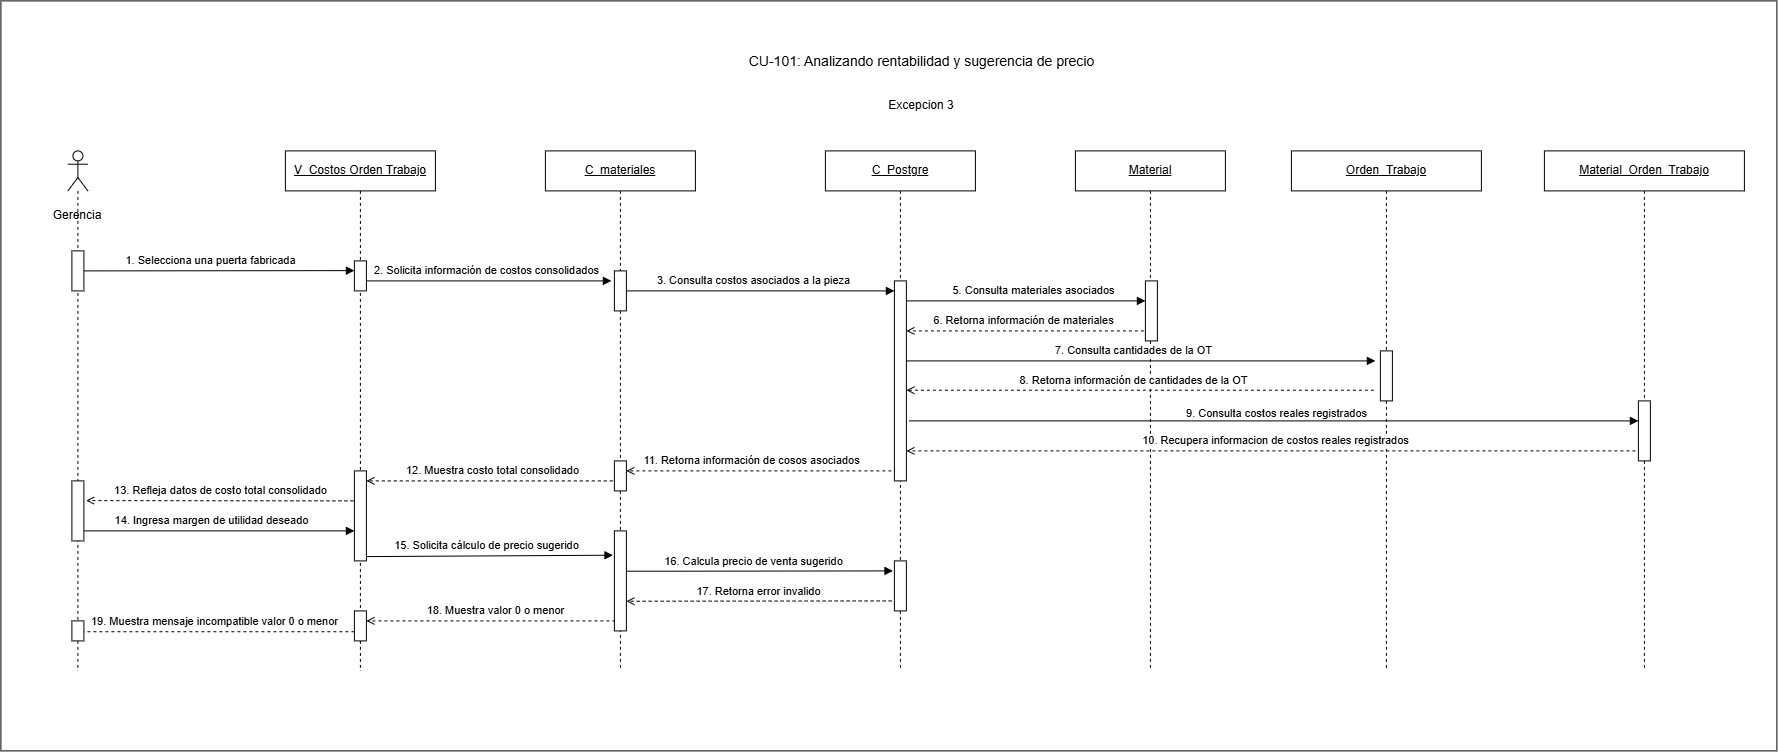

The diagram above was exported from draw.io. Its source (the exported page's mxGraphModel, read from the mxfile embedded in the PNG):
<mxGraphModel dx="3673" dy="3973" grid="1" gridSize="10" guides="1" tooltips="1" connect="1" arrows="1" fold="1" page="1" pageScale="1" pageWidth="827" pageHeight="1169" math="0" shadow="0">
  <root>
    <mxCell id="0" />
    <mxCell id="1" parent="0" />
    <mxCell id="xtEvv0KL-azn5FChOrwz-1" parent="1" style="rounded=0;whiteSpace=wrap;html=1;" value="" vertex="1">
      <mxGeometry height="750" width="1776" x="1020" y="270" as="geometry" />
    </mxCell>
    <mxCell id="LJc3yxrN-qv4uSMJrdub-4" parent="1" style="text;html=1;strokeColor=none;fillColor=none;align=center;verticalAlign=middle;fontSize=18;fontStyle=1" value="&lt;span style=&quot;font-weight: normal;&quot;&gt;&lt;font style=&quot;font-size: 14px;&quot;&gt;CU-101: Analizando rentabilidad y sugerencia de precio&lt;/font&gt;&lt;/span&gt;" vertex="1">
      <mxGeometry height="40" width="435" x="1723.5" y="310" as="geometry" />
    </mxCell>
    <mxCell id="LJc3yxrN-qv4uSMJrdub-5" edge="1" parent="1" source="LJc3yxrN-qv4uSMJrdub-15" style="rounded=0;html=1;endArrow=block;endFill=1;exitX=1;exitY=0.5;exitDx=0;exitDy=0;" value="1. Selecciona una puerta fabricada">
      <mxGeometry relative="1" x="-0.0698" y="10" as="geometry">
        <mxPoint as="offset" />
        <mxPoint x="1149" y="539.71" as="sourcePoint" />
        <mxPoint x="1373.5" y="539.71" as="targetPoint" />
      </mxGeometry>
    </mxCell>
    <mxCell id="LJc3yxrN-qv4uSMJrdub-6" edge="1" parent="1" style="edgeStyle=orthogonalEdgeStyle;rounded=0;html=1;endArrow=block;endFill=1" value="2. Solicita información de costos consolidados">
      <mxGeometry relative="1" x="-0.0385" y="10" as="geometry">
        <mxPoint as="offset" />
        <mxPoint x="1385.5" y="550" as="sourcePoint" />
        <mxPoint x="1630.5" y="550" as="targetPoint" />
      </mxGeometry>
    </mxCell>
    <mxCell id="LJc3yxrN-qv4uSMJrdub-7" edge="1" parent="1" style="rounded=0;html=1;endArrow=block;endFill=1;exitX=1;exitY=0.75;exitDx=0;exitDy=0;" value="3. Consulta costos asociados a la pieza">
      <mxGeometry relative="1" x="-0.0357" y="10" as="geometry">
        <mxPoint as="offset" />
        <mxPoint x="1645.5" y="560" as="sourcePoint" />
        <mxPoint x="1913.5" y="560" as="targetPoint" />
      </mxGeometry>
    </mxCell>
    <mxCell id="LJc3yxrN-qv4uSMJrdub-8" edge="1" parent="1" style="rounded=0;html=1;endArrow=open;dashed=1" value="11. Retorna información de cosos asociados">
      <mxGeometry relative="1" x="0.0357" y="-10" as="geometry">
        <mxPoint as="offset" />
        <mxPoint x="1910.5" y="740" as="sourcePoint" />
        <mxPoint x="1645.5" y="740" as="targetPoint" />
      </mxGeometry>
    </mxCell>
    <mxCell id="LJc3yxrN-qv4uSMJrdub-9" edge="1" parent="1" source="LJc3yxrN-qv4uSMJrdub-28" style="rounded=0;html=1;endArrow=open;dashed=1;exitX=-0.133;exitY=0.667;exitDx=0;exitDy=0;exitPerimeter=0;" value="12. Muestra costo total consolidado">
      <mxGeometry relative="1" x="-0.0083" y="-10" as="geometry">
        <mxPoint as="offset" />
        <mxPoint x="1639.4" y="750" as="sourcePoint" />
        <mxPoint x="1385.5" y="750" as="targetPoint" />
      </mxGeometry>
    </mxCell>
    <mxCell id="LJc3yxrN-qv4uSMJrdub-10" edge="1" parent="1" source="LJc3yxrN-qv4uSMJrdub-14" style="rounded=0;html=1;endArrow=block;endFill=1;" value="14. Ingresa margen de utilidad deseado">
      <mxGeometry relative="1" x="-0.014" y="10" as="geometry">
        <mxPoint as="offset" />
        <mxPoint x="1156.3" y="800.4000000000001" as="sourcePoint" />
        <mxPoint x="1373.5" y="800" as="targetPoint" />
      </mxGeometry>
    </mxCell>
    <mxCell id="LJc3yxrN-qv4uSMJrdub-11" edge="1" parent="1" style="rounded=0;html=1;endArrow=block;endFill=1;entryX=-0.119;entryY=0.155;entryDx=0;entryDy=0;entryPerimeter=0;" value="15. Solicita cálculo de precio sugerido">
      <mxGeometry relative="1" x="-0.0385" y="10" as="geometry">
        <mxPoint as="offset" />
        <mxPoint x="1385.5" y="825.6999999999998" as="sourcePoint" />
        <mxPoint x="1632.0720000000001" y="824.3000000000002" as="targetPoint" />
      </mxGeometry>
    </mxCell>
    <mxCell id="LJc3yxrN-qv4uSMJrdub-12" edge="1" parent="1" style="rounded=0;html=1;endArrow=open;dashed=1;exitX=-0.23;exitY=0.774;exitDx=0;exitDy=0;exitPerimeter=0;" value="17. Retorna error invalido">
      <mxGeometry relative="1" x="-0.0064" y="-10" as="geometry">
        <mxPoint as="offset" />
        <mxPoint x="1910.7399999999998" y="870" as="sourcePoint" />
        <mxPoint x="1645.5038095238097" y="870.3400000000001" as="targetPoint" />
      </mxGeometry>
    </mxCell>
    <mxCell id="LJc3yxrN-qv4uSMJrdub-13" edge="1" parent="1" style="edgeStyle=orthogonalEdgeStyle;rounded=0;html=1;endArrow=open;dashed=1" value="18. Muestra valor 0 o menor">
      <mxGeometry relative="1" x="-0.0251" y="-10" as="geometry">
        <mxPoint as="offset" />
        <mxPoint x="1634.5" y="890" as="sourcePoint" />
        <mxPoint x="1385.5" y="890" as="targetPoint" />
      </mxGeometry>
    </mxCell>
    <mxCell id="LJc3yxrN-qv4uSMJrdub-14" parent="1" style="shape=umlLifeline;perimeter=lifelinePerimeter;whiteSpace=wrap;html=1;container=1;dropTarget=0;collapsible=0;recursiveResize=0;outlineConnect=0;portConstraint=eastwest;newEdgeStyle={&quot;curved&quot;:0,&quot;rounded&quot;:0};participant=umlActor;" value="" vertex="1">
      <mxGeometry height="520" width="20" x="1087" y="420" as="geometry" />
    </mxCell>
    <mxCell id="LJc3yxrN-qv4uSMJrdub-15" parent="1" style="fillColor=#ffffff;strokeColor=#000000" vertex="1">
      <mxGeometry height="40" width="12" x="1091" y="520" as="geometry" />
    </mxCell>
    <mxCell id="LJc3yxrN-qv4uSMJrdub-16" edge="1" parent="1" style="rounded=0;html=1;endArrow=open;dashed=1;entryX=1.187;entryY=0.328;entryDx=0;entryDy=0;entryPerimeter=0;" target="LJc3yxrN-qv4uSMJrdub-17" value="13. Refleja datos de costo total consolidado">
      <mxGeometry relative="1" x="-0.0083" y="-10" as="geometry">
        <mxPoint as="offset" />
        <mxPoint x="1372.5" y="770" as="sourcePoint" />
        <mxPoint x="1130" y="770" as="targetPoint" />
      </mxGeometry>
    </mxCell>
    <mxCell id="LJc3yxrN-qv4uSMJrdub-17" parent="1" style="fillColor=#ffffff;strokeColor=#000000" vertex="1">
      <mxGeometry height="60" width="12" x="1091" y="750" as="geometry" />
    </mxCell>
    <mxCell id="LJc3yxrN-qv4uSMJrdub-18" edge="1" parent="1" style="rounded=0;html=1;endArrow=block;endFill=1;entryX=-0.119;entryY=0.33;entryDx=0;entryDy=0;entryPerimeter=0;" value="16. Calcula precio de venta sugerido">
      <mxGeometry relative="1" x="-0.0385" y="10" as="geometry">
        <mxPoint as="offset" />
        <Array as="points">
          <mxPoint x="1698" y="840.3000000000002" />
        </Array>
        <mxPoint x="1645.5" y="840.3000000000002" as="sourcePoint" />
        <mxPoint x="1912.0720000000001" y="840" as="targetPoint" />
      </mxGeometry>
    </mxCell>
    <mxCell id="LJc3yxrN-qv4uSMJrdub-19" edge="1" parent="1" style="rounded=0;html=1;endArrow=open;dashed=1;" target="LJc3yxrN-qv4uSMJrdub-14" value="19. Muestra mensaje incompatible valor 0 o menor">
      <mxGeometry relative="1" x="-0.0233" y="-10" as="geometry">
        <mxPoint as="offset" />
        <mxPoint x="1373.5" y="900.8299999999999" as="sourcePoint" />
        <mxPoint x="1155.028" y="900" as="targetPoint" />
      </mxGeometry>
    </mxCell>
    <mxCell id="LJc3yxrN-qv4uSMJrdub-20" parent="1" style="fillColor=#ffffff;strokeColor=#000000" vertex="1">
      <mxGeometry height="20" width="12" x="1091" y="890" as="geometry" />
    </mxCell>
    <mxCell id="LJc3yxrN-qv4uSMJrdub-21" parent="1" style="text;html=1;whiteSpace=wrap;strokeColor=none;fillColor=none;align=center;verticalAlign=middle;rounded=0;" value="Gerencia" vertex="1">
      <mxGeometry height="30" width="60" x="1067" y="470" as="geometry" />
    </mxCell>
    <mxCell id="LJc3yxrN-qv4uSMJrdub-22" parent="1" style="shape=umlLifeline;perimeter=lifelinePerimeter;whiteSpace=wrap;html=1;container=1;dropTarget=0;" value="&lt;u&gt;V_&lt;span style=&quot;color: rgb(0, 0, 0); font-family: &amp;quot;DM Sans&amp;quot;, sans-serif; text-align: start; background-color: rgb(255, 255, 255);&quot;&gt;Costos Orden Trabajo&lt;/span&gt;&lt;/u&gt;" vertex="1">
      <mxGeometry height="520" width="150" x="1304.5" y="420" as="geometry" />
    </mxCell>
    <mxCell id="LJc3yxrN-qv4uSMJrdub-23" parent="1" style="fillColor=#ffffff;strokeColor=#000000" vertex="1">
      <mxGeometry height="30" width="12" x="1373.5" y="530" as="geometry" />
    </mxCell>
    <mxCell id="LJc3yxrN-qv4uSMJrdub-24" parent="1" style="fillColor=#ffffff;strokeColor=#000000" vertex="1">
      <mxGeometry height="90" width="12" x="1373.5" y="740" as="geometry" />
    </mxCell>
    <mxCell id="LJc3yxrN-qv4uSMJrdub-25" parent="1" style="fillColor=#ffffff;strokeColor=#000000" vertex="1">
      <mxGeometry height="30" width="12" x="1373.5" y="880" as="geometry" />
    </mxCell>
    <mxCell id="LJc3yxrN-qv4uSMJrdub-26" parent="1" style="shape=umlLifeline;perimeter=lifelinePerimeter;whiteSpace=wrap;html=1;container=1;dropTarget=0" value="&lt;u&gt;C_materiales&lt;/u&gt;" vertex="1">
      <mxGeometry height="520" width="150" x="1564.5" y="420" as="geometry" />
    </mxCell>
    <mxCell id="LJc3yxrN-qv4uSMJrdub-27" parent="1" style="fillColor=#ffffff;strokeColor=#000000" vertex="1">
      <mxGeometry height="40" width="12" x="1633.5" y="540" as="geometry" />
    </mxCell>
    <mxCell id="LJc3yxrN-qv4uSMJrdub-28" parent="1" style="fillColor=#ffffff;strokeColor=#000000" vertex="1">
      <mxGeometry height="30" width="12" x="1633.5" y="730" as="geometry" />
    </mxCell>
    <mxCell id="LJc3yxrN-qv4uSMJrdub-29" parent="1" style="fillColor=#ffffff;strokeColor=#000000" vertex="1">
      <mxGeometry height="100" width="12" x="1633.5" y="800" as="geometry" />
    </mxCell>
    <mxCell id="LJc3yxrN-qv4uSMJrdub-30" parent="1" style="shape=umlLifeline;perimeter=lifelinePerimeter;whiteSpace=wrap;html=1;container=1;dropTarget=0" value="&lt;u&gt;C_Postgre&lt;/u&gt;" vertex="1">
      <mxGeometry height="520" width="150" x="1844.5" y="420" as="geometry" />
    </mxCell>
    <mxCell id="LJc3yxrN-qv4uSMJrdub-31" parent="1" style="fillColor=#ffffff;strokeColor=#000000" vertex="1">
      <mxGeometry height="200" width="12" x="1913.5" y="550" as="geometry" />
    </mxCell>
    <mxCell id="LJc3yxrN-qv4uSMJrdub-32" parent="1" style="fillColor=#ffffff;strokeColor=#000000" vertex="1">
      <mxGeometry height="50" width="12" x="1913.5" y="830" as="geometry" />
    </mxCell>
    <mxCell id="LJc3yxrN-qv4uSMJrdub-33" parent="1" style="shape=umlLifeline;perimeter=lifelinePerimeter;whiteSpace=wrap;html=1;container=1;dropTarget=0" value="&lt;u&gt;Orden_Trabajo&lt;/u&gt;" vertex="1">
      <mxGeometry height="520" width="190" x="2310.5" y="420" as="geometry" />
    </mxCell>
    <mxCell id="LJc3yxrN-qv4uSMJrdub-34" parent="1" style="shape=umlLifeline;perimeter=lifelinePerimeter;whiteSpace=wrap;html=1;container=1;dropTarget=0" value="&lt;u&gt;Material&lt;/u&gt;" vertex="1">
      <mxGeometry height="520" width="150" x="2094.5" y="420" as="geometry" />
    </mxCell>
    <mxCell id="LJc3yxrN-qv4uSMJrdub-35" parent="1" style="shape=umlLifeline;perimeter=lifelinePerimeter;whiteSpace=wrap;html=1;container=1;dropTarget=0" value="&lt;u&gt;Material_Orden_Trabajo&lt;/u&gt;" vertex="1">
      <mxGeometry height="520" width="200" x="2563.5" y="420" as="geometry" />
    </mxCell>
    <mxCell id="LJc3yxrN-qv4uSMJrdub-36" edge="1" parent="1" style="rounded=0;html=1;endArrow=block;endFill=1" value="5. Consulta materiales asociados">
      <mxGeometry relative="1" x="0.0361" y="10" as="geometry">
        <mxPoint as="offset" />
        <mxPoint x="1925.5" y="570" as="sourcePoint" />
        <mxPoint x="2164.5" y="570" as="targetPoint" />
      </mxGeometry>
    </mxCell>
    <mxCell id="LJc3yxrN-qv4uSMJrdub-37" edge="1" parent="1" style="rounded=0;html=1;endArrow=open;dashed=1" value="6. Retorna información de materiales">
      <mxGeometry relative="1" x="0.0346" y="-10" as="geometry">
        <mxPoint as="offset" />
        <mxPoint x="2163" y="600" as="sourcePoint" />
        <mxPoint x="1925.5" y="600" as="targetPoint" />
      </mxGeometry>
    </mxCell>
    <mxCell id="LJc3yxrN-qv4uSMJrdub-38" edge="1" parent="1" style="rounded=0;html=1;endArrow=block;endFill=1" value="7. Consulta cantidades de la OT">
      <mxGeometry relative="1" x="-0.0235" y="10" as="geometry">
        <mxPoint as="offset" />
        <mxPoint x="1925.5" y="630" as="sourcePoint" />
        <mxPoint x="2394.5" y="630" as="targetPoint" />
      </mxGeometry>
    </mxCell>
    <mxCell id="LJc3yxrN-qv4uSMJrdub-39" edge="1" parent="1" style="rounded=0;html=1;endArrow=open;dashed=1" value="8. Retorna información de cantidades de la OT">
      <mxGeometry relative="1" x="0.0328" y="-10" as="geometry">
        <mxPoint as="offset" />
        <mxPoint x="2393" y="659.31" as="sourcePoint" />
        <mxPoint x="1925.5" y="659.31" as="targetPoint" />
      </mxGeometry>
    </mxCell>
    <mxCell id="LJc3yxrN-qv4uSMJrdub-40" edge="1" parent="1" style="rounded=0;html=1;endArrow=block;endFill=1" value="9. Consulta costos reales registrados">
      <mxGeometry relative="1" x="-0.0015" y="7" as="geometry">
        <mxPoint as="offset" />
        <mxPoint x="1928.5" y="690" as="sourcePoint" />
        <mxPoint x="2657.5" y="690" as="targetPoint" />
      </mxGeometry>
    </mxCell>
    <mxCell id="LJc3yxrN-qv4uSMJrdub-41" edge="1" parent="1" style="edgeStyle=orthogonalEdgeStyle;rounded=0;html=1;endArrow=open;dashed=1" value="10. Recupera informacion de costos reales registrados">
      <mxGeometry relative="1" x="-0.0123" y="-10" as="geometry">
        <mxPoint as="offset" />
        <mxPoint x="2654.5" y="720" as="sourcePoint" />
        <mxPoint x="1925.5" y="720" as="targetPoint" />
      </mxGeometry>
    </mxCell>
    <mxCell id="LJc3yxrN-qv4uSMJrdub-42" parent="1" style="fillColor=#ffffff;strokeColor=#000000" vertex="1">
      <mxGeometry height="60" width="12" x="2657.5" y="670" as="geometry" />
    </mxCell>
    <mxCell id="LJc3yxrN-qv4uSMJrdub-43" parent="1" style="fillColor=#ffffff;strokeColor=#000000" vertex="1">
      <mxGeometry height="50" width="12" x="2399.5" y="620" as="geometry" />
    </mxCell>
    <mxCell id="LJc3yxrN-qv4uSMJrdub-44" parent="1" style="fillColor=#ffffff;strokeColor=#000000" vertex="1">
      <mxGeometry height="60" width="12" x="2164.5" y="550" as="geometry" />
    </mxCell>
    <mxCell id="LJc3yxrN-qv4uSMJrdub-45" parent="1" style="text;html=1;whiteSpace=wrap;strokeColor=none;fillColor=none;align=center;verticalAlign=middle;rounded=0;" value="Excepcion 3" vertex="1">
      <mxGeometry height="30" width="96" x="1893" y="360" as="geometry" />
    </mxCell>
  </root>
</mxGraphModel>